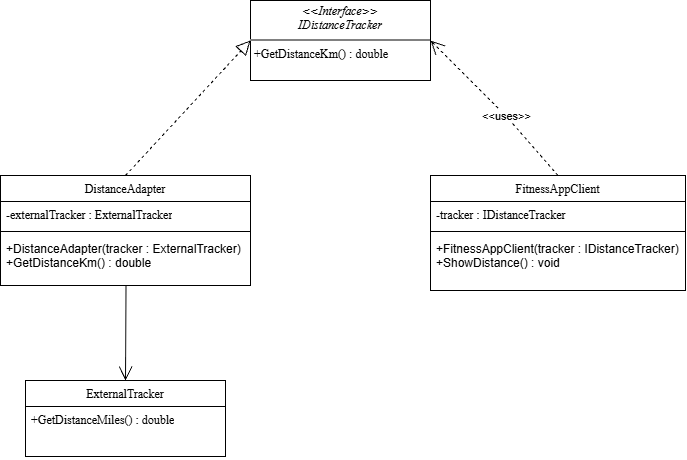

The diagram above was exported from draw.io. Its source (the exported page's mxGraphModel, read from the mxfile embedded in the PNG):
<mxGraphModel dx="1248" dy="474" grid="0" gridSize="10" guides="1" tooltips="1" connect="1" arrows="1" fold="1" page="0" pageScale="1" pageWidth="1169" pageHeight="827" background="none" math="0" shadow="0">
  <root>
    <mxCell id="0" />
    <mxCell id="1" parent="0" />
    <mxCell id="hrsaQkIdnDJ_UAP5fzWR-2" parent="1" style="swimlane;fontStyle=0;align=center;verticalAlign=top;childLayout=stackLayout;horizontal=1;startSize=26;horizontalStack=0;resizeParent=1;resizeParentMax=0;resizeLast=0;collapsible=1;marginBottom=0;whiteSpace=wrap;html=1;fillColor=none;strokeColor=#000000;strokeWidth=1;fontFamily=Times New Roman;fontColor=default;" value="&lt;span style=&quot;text-align: start; white-space: nowrap; background-color: rgb(255, 255, 255);&quot;&gt;&lt;font&gt;DistanceAdapter&lt;/font&gt;&lt;/span&gt;" vertex="1">
      <mxGeometry height="110" width="250" x="144" y="249" as="geometry">
        <mxRectangle height="30" width="100" x="64" y="180" as="alternateBounds" />
      </mxGeometry>
    </mxCell>
    <mxCell id="hrsaQkIdnDJ_UAP5fzWR-3" parent="hrsaQkIdnDJ_UAP5fzWR-2" style="text;strokeColor=none;fillColor=none;align=left;verticalAlign=top;spacingLeft=4;spacingRight=4;overflow=hidden;rotatable=0;points=[[0,0.5],[1,0.5]];portConstraint=eastwest;whiteSpace=wrap;html=1;fontFamily=Times New Roman;fontSize=12;" value="&lt;span style=&quot;white-space: nowrap; background-color: rgb(255, 255, 255);&quot;&gt;&lt;font&gt;-externalTracker : ExternalTracker&lt;/font&gt;&lt;/span&gt;" vertex="1">
      <mxGeometry height="26" width="250" y="26" as="geometry" />
    </mxCell>
    <mxCell id="hrsaQkIdnDJ_UAP5fzWR-4" parent="hrsaQkIdnDJ_UAP5fzWR-2" style="line;strokeWidth=1;fillColor=none;align=left;verticalAlign=middle;spacingTop=-1;spacingLeft=3;spacingRight=3;rotatable=0;labelPosition=right;points=[];portConstraint=eastwest;strokeColor=inherit;" value="" vertex="1">
      <mxGeometry height="8" width="250" y="52" as="geometry" />
    </mxCell>
    <mxCell id="hrsaQkIdnDJ_UAP5fzWR-5" parent="hrsaQkIdnDJ_UAP5fzWR-2" style="text;strokeColor=none;fillColor=none;align=left;verticalAlign=top;spacingLeft=4;spacingRight=4;overflow=hidden;rotatable=0;points=[[0,0.5],[1,0.5]];portConstraint=eastwest;whiteSpace=wrap;html=1;" value="&lt;font&gt;+DistanceAdapter(tracker : ExternalTracker)&lt;/font&gt;&lt;div&gt;&lt;font&gt;+GetDistanceKm() : double&lt;/font&gt;&lt;/div&gt;" vertex="1">
      <mxGeometry height="50" width="250" y="60" as="geometry" />
    </mxCell>
    <mxCell id="hrsaQkIdnDJ_UAP5fzWR-6" parent="1" style="verticalAlign=top;align=left;overflow=fill;html=1;whiteSpace=wrap;fillColor=none;strokeColor=#000000;strokeWidth=1;fontFamily=Times New Roman;fontSize=12;" value="&lt;p style=&quot;margin:0px;margin-top:4px;text-align:center;&quot;&gt;&lt;i&gt;&amp;lt;&amp;lt;Interface&amp;gt;&amp;gt;&lt;br&gt;&lt;span style=&quot;text-align: start; white-space: nowrap; background-color: rgb(255, 255, 255);&quot;&gt;IDistanceTracker&lt;/span&gt;&lt;/i&gt;&lt;/p&gt;&lt;hr style=&quot;border-style:solid;&quot;&gt;&lt;p style=&quot;margin:0px;margin-left:4px;&quot;&gt;&lt;/p&gt;&lt;p style=&quot;margin:0px;margin-left:4px;&quot;&gt;&lt;span style=&quot;white-space: nowrap; background-color: rgb(255, 255, 255);&quot;&gt;+GetDistanceKm() : double&lt;/span&gt;&lt;/p&gt;" vertex="1">
      <mxGeometry height="80" width="180" x="394" y="74" as="geometry" />
    </mxCell>
    <mxCell id="hrsaQkIdnDJ_UAP5fzWR-7" parent="1" style="swimlane;fontStyle=1;align=center;verticalAlign=top;childLayout=stackLayout;horizontal=1;startSize=26;horizontalStack=0;resizeParent=1;resizeParentMax=0;resizeLast=0;collapsible=1;marginBottom=0;whiteSpace=wrap;html=1;fillColor=none;strokeColor=#000000;strokeWidth=1;fontFamily=Times New Roman;fontSize=12;" value="&lt;span style=&quot;font-weight: 400; text-align: start; white-space: nowrap; background-color: rgb(255, 255, 255);&quot;&gt;&lt;font&gt;FitnessAppClient&lt;/font&gt;&lt;/span&gt;" vertex="1">
      <mxGeometry height="115" width="255" x="574" y="249" as="geometry" />
    </mxCell>
    <mxCell id="hrsaQkIdnDJ_UAP5fzWR-8" parent="hrsaQkIdnDJ_UAP5fzWR-7" style="text;strokeColor=none;fillColor=none;align=left;verticalAlign=top;spacingLeft=4;spacingRight=4;overflow=hidden;rotatable=0;points=[[0,0.5],[1,0.5]];portConstraint=eastwest;whiteSpace=wrap;html=1;" value="&lt;span style=&quot;white-space: nowrap; background-color: rgb(255, 255, 255);&quot;&gt;&lt;font style=&quot;&quot; face=&quot;Times New Roman&quot;&gt;-tracker : IDistanceTracker&lt;/font&gt;&lt;/span&gt;" vertex="1">
      <mxGeometry height="26" width="255" y="26" as="geometry" />
    </mxCell>
    <mxCell id="hrsaQkIdnDJ_UAP5fzWR-9" parent="hrsaQkIdnDJ_UAP5fzWR-7" style="line;strokeWidth=1;fillColor=none;align=left;verticalAlign=middle;spacingTop=-1;spacingLeft=3;spacingRight=3;rotatable=0;labelPosition=right;points=[];portConstraint=eastwest;strokeColor=inherit;" value="" vertex="1">
      <mxGeometry height="8" width="255" y="52" as="geometry" />
    </mxCell>
    <mxCell id="hrsaQkIdnDJ_UAP5fzWR-10" parent="hrsaQkIdnDJ_UAP5fzWR-7" style="text;strokeColor=none;fillColor=none;align=left;verticalAlign=top;spacingLeft=4;spacingRight=4;overflow=hidden;rotatable=0;points=[[0,0.5],[1,0.5]];portConstraint=eastwest;whiteSpace=wrap;html=1;" value="&lt;span style=&quot;font-family: sans-serif; white-space: nowrap; background-color: rgb(255, 255, 255);&quot;&gt;&lt;font&gt;+FitnessAppClient(tracker : IDistanceTracker)&lt;/font&gt;&lt;/span&gt;&lt;div&gt;&lt;span style=&quot;font-family: sans-serif; white-space: nowrap; background-color: rgb(255, 255, 255);&quot;&gt;&lt;font&gt;+ShowDistance() : void&lt;/font&gt;&lt;/span&gt;&lt;/div&gt;" vertex="1">
      <mxGeometry height="55" width="255" y="60" as="geometry" />
    </mxCell>
    <mxCell id="hrsaQkIdnDJ_UAP5fzWR-11" parent="1" style="swimlane;fontStyle=1;align=center;verticalAlign=top;childLayout=stackLayout;horizontal=1;startSize=26;horizontalStack=0;resizeParent=1;resizeParentMax=0;resizeLast=0;collapsible=1;marginBottom=0;whiteSpace=wrap;html=1;fillColor=none;strokeColor=#000000;strokeWidth=1;fontFamily=Times New Roman;fontSize=12;" value="&lt;span style=&quot;font-weight: 400; text-align: start; white-space: nowrap; background-color: rgb(255, 255, 255);&quot;&gt;ExternalTracker&lt;/span&gt;" vertex="1">
      <mxGeometry height="76" width="200" x="169" y="454" as="geometry" />
    </mxCell>
    <mxCell id="hrsaQkIdnDJ_UAP5fzWR-14" parent="hrsaQkIdnDJ_UAP5fzWR-11" style="text;strokeColor=none;fillColor=none;align=left;verticalAlign=top;spacingLeft=4;spacingRight=4;overflow=hidden;rotatable=0;points=[[0,0.5],[1,0.5]];portConstraint=eastwest;whiteSpace=wrap;html=1;" value="&lt;span style=&quot;white-space: nowrap; background-color: rgb(255, 255, 255);&quot;&gt;&lt;font face=&quot;Times New Roman&quot;&gt;+GetDistanceMiles() : double&lt;/font&gt;&lt;/span&gt;" vertex="1">
      <mxGeometry height="50" width="200" y="26" as="geometry" />
    </mxCell>
    <mxCell id="hrsaQkIdnDJ_UAP5fzWR-16" edge="1" parent="1" source="hrsaQkIdnDJ_UAP5fzWR-2" style="endArrow=block;dashed=1;endFill=0;endSize=12;html=1;rounded=0;exitX=0.5;exitY=0;exitDx=0;exitDy=0;entryX=0;entryY=0.5;entryDx=0;entryDy=0;" target="hrsaQkIdnDJ_UAP5fzWR-6" value="">
      <mxGeometry relative="1" width="160" as="geometry">
        <Array as="points" />
        <mxPoint x="230" y="220" as="sourcePoint" />
        <mxPoint x="350" y="130" as="targetPoint" />
      </mxGeometry>
    </mxCell>
    <mxCell id="hrsaQkIdnDJ_UAP5fzWR-17" edge="1" parent="1" source="hrsaQkIdnDJ_UAP5fzWR-7" style="endArrow=open;endSize=12;dashed=1;html=1;rounded=0;exitX=0.5;exitY=0;exitDx=0;exitDy=0;entryX=1;entryY=0.5;entryDx=0;entryDy=0;" target="hrsaQkIdnDJ_UAP5fzWR-6" value="&amp;lt;&amp;lt;uses&amp;gt;&amp;gt;">
      <mxGeometry relative="1" width="160" x="-0.157" as="geometry">
        <mxPoint as="offset" />
        <Array as="points">
          <mxPoint x="650" y="190" />
        </Array>
        <mxPoint x="860" y="230" as="sourcePoint" />
        <mxPoint x="610" y="150" as="targetPoint" />
      </mxGeometry>
    </mxCell>
    <mxCell id="hrsaQkIdnDJ_UAP5fzWR-18" edge="1" parent="1" source="hrsaQkIdnDJ_UAP5fzWR-5" style="endArrow=open;endFill=1;endSize=12;html=1;rounded=0;exitX=0.502;exitY=1.005;exitDx=0;exitDy=0;exitPerimeter=0;entryX=0.5;entryY=0;entryDx=0;entryDy=0;" target="hrsaQkIdnDJ_UAP5fzWR-11" value="">
      <mxGeometry relative="1" width="160" as="geometry">
        <mxPoint x="258" y="363" as="sourcePoint" />
        <mxPoint x="310" y="439" as="targetPoint" />
      </mxGeometry>
    </mxCell>
  </root>
</mxGraphModel>